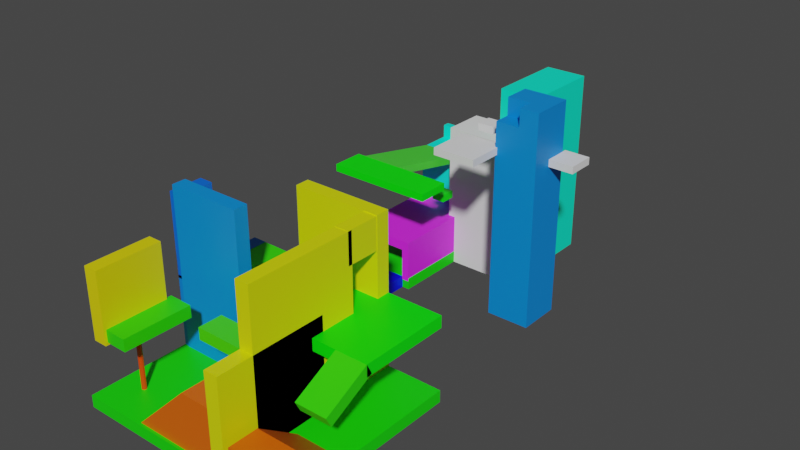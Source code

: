 # Source: ex.blend  (saved by Blender 2.91.10; exported with 4.5.12 LTS)
import bpy
from mathutils import Matrix  # noqa: F401  (used for matrix-valued properties, if any)

bpy.ops.wm.read_factory_settings(use_empty=True)
scene = bpy.context.scene
scene.name = 'Scene'

# ---- collections
col_collection = bpy.data.collections.new('Collection'); scene.collection.children.link(col_collection)

# ---- materials (node trees are filled in below, after node groups)
mat_x = bpy.data.materials.new('マテリアル')
mat_x.use_transparent_shadow = False
mat_003 = bpy.data.materials.new('マテリアル.003')
mat_003.use_transparent_shadow = False
mat_009 = bpy.data.materials.new('マテリアル.009')
mat_009.use_transparent_shadow = False
mat_001 = bpy.data.materials.new('マテリアル.001')
mat_001.use_transparent_shadow = False
mat_002 = bpy.data.materials.new('マテリアル.002')
mat_002.use_transparent_shadow = False
mat_011 = bpy.data.materials.new('マテリアル.011')
mat_011.use_transparent_shadow = False
mat_012 = bpy.data.materials.new('マテリアル.012')
mat_012.use_transparent_shadow = False
mat_014 = bpy.data.materials.new('マテリアル.014')
mat_014.use_transparent_shadow = False
mat_013 = bpy.data.materials.new('マテリアル.013')
mat_013.use_transparent_shadow = False
mat_017 = bpy.data.materials.new('マテリアル.017')
mat_017.use_transparent_shadow = False
mat_010 = bpy.data.materials.new('マテリアル.010')
mat_010.use_transparent_shadow = False
mat_018 = bpy.data.materials.new('マテリアル.018')
mat_018.use_transparent_shadow = False
mat_016 = bpy.data.materials.new('マテリアル.016')
mat_016.use_transparent_shadow = False
mat_015 = bpy.data.materials.new('マテリアル.015')
mat_015.use_transparent_shadow = False
mat_004 = bpy.data.materials.new('マテリアル.004')
mat_004.use_transparent_shadow = False
mat_019 = bpy.data.materials.new('マテリアル.019')
mat_019.use_transparent_shadow = False
mat_023 = bpy.data.materials.new('マテリアル.023')
mat_023.use_transparent_shadow = False
mat_021 = bpy.data.materials.new('マテリアル.021')
mat_021.use_transparent_shadow = False
mat_020 = bpy.data.materials.new('マテリアル.020')
mat_020.use_transparent_shadow = False
mat_024 = bpy.data.materials.new('マテリアル.024')
mat_024.use_transparent_shadow = False
mat_022 = bpy.data.materials.new('マテリアル.022')
mat_022.use_transparent_shadow = False

# ---- material node trees
mat_x.use_nodes = True; mat_x.node_tree.nodes.clear()
_N = mat_x.node_tree.nodes; _L = mat_x.node_tree.links
n0 = _N.new('ShaderNodeBsdfPrincipled'); n0.name = 'Principled BSDF'; n0.location = (10, 300)
n0.distribution = 'GGX'
n0.subsurface_method = 'BURLEY'
n0.inputs[0].default_value = (0.007624, 0.8, 0.0, 1.0)
n0.inputs[3].default_value = 1.45
n0.inputs[27].default_value = (0.0, 0.0, 0.0, 1.0)
n0.inputs[28].default_value = 1.0
n1 = _N.new('ShaderNodeOutputMaterial'); n1.name = 'Material Output'; n1.location = (300, 300)
_L.new(n0.outputs[0], n1.inputs[0])
n1.is_active_output = True
mat_003.use_nodes = True; mat_003.node_tree.nodes.clear()
_N = mat_003.node_tree.nodes; _L = mat_003.node_tree.links
n0 = _N.new('ShaderNodeBsdfPrincipled'); n0.name = 'Principled BSDF'; n0.location = (10, 300)
n0.distribution = 'GGX'
n0.subsurface_method = 'BURLEY'
n0.inputs[0].default_value = (0.8, 0.1141, 0.0, 1.0)
n0.inputs[3].default_value = 1.45
n0.inputs[27].default_value = (0.0, 0.0, 0.0, 1.0)
n0.inputs[28].default_value = 1.0
n1 = _N.new('ShaderNodeOutputMaterial'); n1.name = 'Material Output'; n1.location = (300, 300)
_L.new(n0.outputs[0], n1.inputs[0])
n1.is_active_output = True
mat_009.use_nodes = True; mat_009.node_tree.nodes.clear()
_N = mat_009.node_tree.nodes; _L = mat_009.node_tree.links
n0 = _N.new('ShaderNodeBsdfPrincipled'); n0.name = 'Principled BSDF'; n0.location = (10, 300)
n0.distribution = 'GGX'
n0.subsurface_method = 'BURLEY'
n0.inputs[0].default_value = (0.7509, 0.8, 0.0, 1.0)
n0.inputs[3].default_value = 1.45
n0.inputs[27].default_value = (0.0, 0.0, 0.0, 1.0)
n0.inputs[28].default_value = 1.0
n1 = _N.new('ShaderNodeOutputMaterial'); n1.name = 'Material Output'; n1.location = (300, 300)
_L.new(n0.outputs[0], n1.inputs[0])
n1.is_active_output = True
mat_001.use_nodes = True; mat_001.node_tree.nodes.clear()
_N = mat_001.node_tree.nodes; _L = mat_001.node_tree.links
n0 = _N.new('ShaderNodeBsdfPrincipled'); n0.name = 'Principled BSDF'; n0.location = (10, 300)
n0.distribution = 'GGX'
n0.subsurface_method = 'BURLEY'
n0.inputs[0].default_value = (0.0006761, 1.0, 0.0, 1.0)
n0.inputs[3].default_value = 1.45
n0.inputs[27].default_value = (0.0, 0.0, 0.0, 1.0)
n0.inputs[28].default_value = 1.0
n1 = _N.new('ShaderNodeOutputMaterial'); n1.name = 'Material Output'; n1.location = (300, 300)
_L.new(n0.outputs[0], n1.inputs[0])
n1.is_active_output = True
mat_002.use_nodes = True; mat_002.node_tree.nodes.clear()
_N = mat_002.node_tree.nodes; _L = mat_002.node_tree.links
n0 = _N.new('ShaderNodeBsdfPrincipled'); n0.name = 'Principled BSDF'; n0.location = (10, 300)
n0.distribution = 'GGX'
n0.subsurface_method = 'BURLEY'
n0.inputs[0].default_value = (0.02913, 0.8, 0.0, 1.0)
n0.inputs[3].default_value = 1.45
n0.inputs[27].default_value = (0.0, 0.0, 0.0, 1.0)
n0.inputs[28].default_value = 1.0
n1 = _N.new('ShaderNodeOutputMaterial'); n1.name = 'Material Output'; n1.location = (300, 300)
_L.new(n0.outputs[0], n1.inputs[0])
n1.is_active_output = True
mat_011.use_nodes = True; mat_011.node_tree.nodes.clear()
_N = mat_011.node_tree.nodes; _L = mat_011.node_tree.links
n0 = _N.new('ShaderNodeBsdfPrincipled'); n0.name = 'Principled BSDF'; n0.location = (10, 300)
n0.distribution = 'GGX'
n0.subsurface_method = 'BURLEY'
n0.inputs[0].default_value = (0.0, 0.2008, 0.8, 1.0)
n0.inputs[3].default_value = 1.45
n0.inputs[27].default_value = (0.0, 0.0, 0.0, 1.0)
n0.inputs[28].default_value = 1.0
n1 = _N.new('ShaderNodeOutputMaterial'); n1.name = 'Material Output'; n1.location = (300, 300)
_L.new(n0.outputs[0], n1.inputs[0])
n1.is_active_output = True
mat_012.use_nodes = True; mat_012.node_tree.nodes.clear()
_N = mat_012.node_tree.nodes; _L = mat_012.node_tree.links
n0 = _N.new('ShaderNodeBsdfPrincipled'); n0.name = 'Principled BSDF'; n0.location = (10, 300)
n0.distribution = 'GGX'
n0.subsurface_method = 'BURLEY'
n0.inputs[0].default_value = (0.03725, 0.8, 0.0, 1.0)
n0.inputs[3].default_value = 1.45
n0.inputs[27].default_value = (0.0, 0.0, 0.0, 1.0)
n0.inputs[28].default_value = 1.0
n1 = _N.new('ShaderNodeOutputMaterial'); n1.name = 'Material Output'; n1.location = (300, 300)
_L.new(n0.outputs[0], n1.inputs[0])
n1.is_active_output = True
mat_014.use_nodes = True; mat_014.node_tree.nodes.clear()
_N = mat_014.node_tree.nodes; _L = mat_014.node_tree.links
n0 = _N.new('ShaderNodeBsdfPrincipled'); n0.name = 'Principled BSDF'; n0.location = (10, 300)
n0.distribution = 'GGX'
n0.subsurface_method = 'BURLEY'
n0.inputs[0].default_value = (0.0, 0.2584, 0.8, 1.0)
n0.inputs[3].default_value = 1.45
n0.inputs[27].default_value = (0.0, 0.0, 0.0, 1.0)
n0.inputs[28].default_value = 1.0
n1 = _N.new('ShaderNodeOutputMaterial'); n1.name = 'Material Output'; n1.location = (300, 300)
_L.new(n0.outputs[0], n1.inputs[0])
n1.is_active_output = True
mat_013.use_nodes = True; mat_013.node_tree.nodes.clear()
_N = mat_013.node_tree.nodes; _L = mat_013.node_tree.links
n0 = _N.new('ShaderNodeBsdfPrincipled'); n0.name = 'Principled BSDF'; n0.location = (10, 300)
n0.distribution = 'GGX'
n0.subsurface_method = 'BURLEY'
n0.inputs[0].default_value = (0.0, 0.1342, 0.8, 1.0)
n0.inputs[3].default_value = 1.45
n0.inputs[27].default_value = (0.0, 0.0, 0.0, 1.0)
n0.inputs[28].default_value = 1.0
n1 = _N.new('ShaderNodeOutputMaterial'); n1.name = 'Material Output'; n1.location = (300, 300)
_L.new(n0.outputs[0], n1.inputs[0])
n1.is_active_output = True
mat_017.use_nodes = True; mat_017.node_tree.nodes.clear()
_N = mat_017.node_tree.nodes; _L = mat_017.node_tree.links
n0 = _N.new('ShaderNodeBsdfPrincipled'); n0.name = 'Principled BSDF'; n0.location = (10, 300)
n0.distribution = 'GGX'
n0.subsurface_method = 'BURLEY'
n0.inputs[0].default_value = (0.06479, 0.8, 0.0, 1.0)
n0.inputs[3].default_value = 1.45
n0.inputs[27].default_value = (0.0, 0.0, 0.0, 1.0)
n0.inputs[28].default_value = 1.0
n1 = _N.new('ShaderNodeOutputMaterial'); n1.name = 'Material Output'; n1.location = (300, 300)
_L.new(n0.outputs[0], n1.inputs[0])
n1.is_active_output = True
mat_010.use_nodes = True; mat_010.node_tree.nodes.clear()
_N = mat_010.node_tree.nodes; _L = mat_010.node_tree.links
n0 = _N.new('ShaderNodeBsdfPrincipled'); n0.name = 'Principled BSDF'; n0.location = (10, 300)
n0.distribution = 'GGX'
n0.subsurface_method = 'BURLEY'
n0.inputs[0].default_value = (0.8, 0.6977, 0.0, 1.0)
n0.inputs[3].default_value = 1.45
n0.inputs[27].default_value = (0.0, 0.0, 0.0, 1.0)
n0.inputs[28].default_value = 1.0
n1 = _N.new('ShaderNodeOutputMaterial'); n1.name = 'Material Output'; n1.location = (300, 300)
_L.new(n0.outputs[0], n1.inputs[0])
n1.is_active_output = True
mat_018.use_nodes = True; mat_018.node_tree.nodes.clear()
_N = mat_018.node_tree.nodes; _L = mat_018.node_tree.links
n0 = _N.new('ShaderNodeBsdfPrincipled'); n0.name = 'Principled BSDF'; n0.location = (10, 300)
n0.distribution = 'GGX'
n0.subsurface_method = 'BURLEY'
n0.inputs[0].default_value = (0.02627, 0.8, 0.0, 1.0)
n0.inputs[3].default_value = 1.45
n0.inputs[27].default_value = (0.0, 0.0, 0.0, 1.0)
n0.inputs[28].default_value = 1.0
n1 = _N.new('ShaderNodeOutputMaterial'); n1.name = 'Material Output'; n1.location = (300, 300)
_L.new(n0.outputs[0], n1.inputs[0])
n1.is_active_output = True
mat_016.use_nodes = True; mat_016.node_tree.nodes.clear()
_N = mat_016.node_tree.nodes; _L = mat_016.node_tree.links
n0 = _N.new('ShaderNodeBsdfPrincipled'); n0.name = 'Principled BSDF'; n0.location = (10, 300)
n0.distribution = 'GGX'
n0.subsurface_method = 'BURLEY'
n0.inputs[0].default_value = (0.8, 0.06209, 0.0, 1.0)
n0.inputs[3].default_value = 1.45
n0.inputs[27].default_value = (0.0, 0.0, 0.0, 1.0)
n0.inputs[28].default_value = 1.0
n1 = _N.new('ShaderNodeOutputMaterial'); n1.name = 'Material Output'; n1.location = (300, 300)
_L.new(n0.outputs[0], n1.inputs[0])
n1.is_active_output = True
mat_015.use_nodes = True; mat_015.node_tree.nodes.clear()
_N = mat_015.node_tree.nodes; _L = mat_015.node_tree.links
n0 = _N.new('ShaderNodeBsdfPrincipled'); n0.name = 'Principled BSDF'; n0.location = (10, 300)
n0.distribution = 'GGX'
n0.subsurface_method = 'BURLEY'
n0.inputs[0].default_value = (0.8, 0.05092, 0.0, 1.0)
n0.inputs[3].default_value = 1.45
n0.inputs[27].default_value = (0.0, 0.0, 0.0, 1.0)
n0.inputs[28].default_value = 1.0
n1 = _N.new('ShaderNodeOutputMaterial'); n1.name = 'Material Output'; n1.location = (300, 300)
_L.new(n0.outputs[0], n1.inputs[0])
n1.is_active_output = True
mat_004.use_nodes = True; mat_004.node_tree.nodes.clear()
_N = mat_004.node_tree.nodes; _L = mat_004.node_tree.links
n0 = _N.new('ShaderNodeBsdfPrincipled'); n0.name = 'Principled BSDF'; n0.location = (10, 300)
n0.distribution = 'GGX'
n0.subsurface_method = 'BURLEY'
n0.inputs[0].default_value = (0.8, 0.1224, 0.0, 1.0)
n0.inputs[3].default_value = 1.45
n0.inputs[27].default_value = (0.0, 0.0, 0.0, 1.0)
n0.inputs[28].default_value = 1.0
n1 = _N.new('ShaderNodeOutputMaterial'); n1.name = 'Material Output'; n1.location = (300, 300)
_L.new(n0.outputs[0], n1.inputs[0])
n1.is_active_output = True
mat_019.use_nodes = True; mat_019.node_tree.nodes.clear()
_N = mat_019.node_tree.nodes; _L = mat_019.node_tree.links
n0 = _N.new('ShaderNodeBsdfPrincipled'); n0.name = 'Principled BSDF'; n0.location = (10, 300)
n0.distribution = 'GGX'
n0.subsurface_method = 'BURLEY'
n0.inputs[0].default_value = (0.0, 0.003086, 1.0, 1.0)
n0.inputs[3].default_value = 1.45
n0.inputs[27].default_value = (0.0, 0.0, 0.0, 1.0)
n0.inputs[28].default_value = 1.0
n1 = _N.new('ShaderNodeOutputMaterial'); n1.name = 'Material Output'; n1.location = (300, 300)
_L.new(n0.outputs[0], n1.inputs[0])
n1.is_active_output = True
mat_023.use_nodes = True; mat_023.node_tree.nodes.clear()
_N = mat_023.node_tree.nodes; _L = mat_023.node_tree.links
n0 = _N.new('ShaderNodeBsdfPrincipled'); n0.name = 'Principled BSDF'; n0.location = (10, 300)
n0.distribution = 'GGX'
n0.subsurface_method = 'BURLEY'
n0.inputs[0].default_value = (0.8321, 0.02195, 1.0, 1.0)
n0.inputs[3].default_value = 1.45
n0.inputs[27].default_value = (0.0, 0.0, 0.0, 1.0)
n0.inputs[28].default_value = 1.0
n1 = _N.new('ShaderNodeOutputMaterial'); n1.name = 'Material Output'; n1.location = (300, 300)
_L.new(n0.outputs[0], n1.inputs[0])
n1.is_active_output = True
mat_021.use_nodes = True; mat_021.node_tree.nodes.clear()
_N = mat_021.node_tree.nodes; _L = mat_021.node_tree.links
n0 = _N.new('ShaderNodeBsdfPrincipled'); n0.name = 'Principled BSDF'; n0.location = (10, 300)
n0.distribution = 'GGX'
n0.subsurface_method = 'BURLEY'
n0.inputs[0].default_value = (0.0, 1.0, 0.7901, 1.0)
n0.inputs[3].default_value = 1.45
n0.inputs[27].default_value = (0.0, 0.0, 0.0, 1.0)
n0.inputs[28].default_value = 1.0
n1 = _N.new('ShaderNodeOutputMaterial'); n1.name = 'Material Output'; n1.location = (300, 300)
_L.new(n0.outputs[0], n1.inputs[0])
n1.is_active_output = True
mat_020.use_nodes = True; mat_020.node_tree.nodes.clear()
_N = mat_020.node_tree.nodes; _L = mat_020.node_tree.links
n0 = _N.new('ShaderNodeBsdfPrincipled'); n0.name = 'Principled BSDF'; n0.location = (10, 300)
n0.distribution = 'GGX'
n0.subsurface_method = 'BURLEY'
n0.inputs[0].default_value = (0.0, 1.0, 0.6473, 1.0)
n0.inputs[3].default_value = 1.45
n0.inputs[27].default_value = (0.0, 0.0, 0.0, 1.0)
n0.inputs[28].default_value = 1.0
n1 = _N.new('ShaderNodeOutputMaterial'); n1.name = 'Material Output'; n1.location = (300, 300)
_L.new(n0.outputs[0], n1.inputs[0])
n1.is_active_output = True
mat_024.use_nodes = True; mat_024.node_tree.nodes.clear()
_N = mat_024.node_tree.nodes; _L = mat_024.node_tree.links
n0 = _N.new('ShaderNodeBsdfPrincipled'); n0.name = 'Principled BSDF'; n0.location = (10, 300)
n0.distribution = 'GGX'
n0.subsurface_method = 'BURLEY'
n0.inputs[0].default_value = (0.0, 0.2432, 0.8, 1.0)
n0.inputs[3].default_value = 1.45
n0.inputs[27].default_value = (0.0, 0.0, 0.0, 1.0)
n0.inputs[28].default_value = 1.0
n1 = _N.new('ShaderNodeOutputMaterial'); n1.name = 'Material Output'; n1.location = (300, 300)
_L.new(n0.outputs[0], n1.inputs[0])
n1.is_active_output = True
mat_022.use_nodes = True; mat_022.node_tree.nodes.clear()
_N = mat_022.node_tree.nodes; _L = mat_022.node_tree.links
n0 = _N.new('ShaderNodeBsdfPrincipled'); n0.name = 'Principled BSDF'; n0.location = (10, 300)
n0.distribution = 'GGX'
n0.subsurface_method = 'BURLEY'
n0.inputs[0].default_value = (0.07786, 0.8, 0.04529, 1.0)
n0.inputs[3].default_value = 1.45
n0.inputs[27].default_value = (0.0, 0.0, 0.0, 1.0)
n0.inputs[28].default_value = 1.0
n1 = _N.new('ShaderNodeOutputMaterial'); n1.name = 'Material Output'; n1.location = (300, 300)
_L.new(n0.outputs[0], n1.inputs[0])
n1.is_active_output = True

# ---- world
world_world = bpy.data.worlds.new('World'); scene.world = world_world
world_world.use_nodes = True; world_world.node_tree.nodes.clear()
_N = world_world.node_tree.nodes; _L = world_world.node_tree.links
n0 = _N.new('ShaderNodeOutputWorld'); n0.name = 'World Output'; n0.location = (300, 300)
n1 = _N.new('ShaderNodeBackground'); n1.name = 'Background'; n1.location = (10, 300)
n1.inputs[0].default_value = (0.05088, 0.05088, 0.05088, 1.0)
_L.new(n1.outputs[0], n0.inputs[0])
n0.is_active_output = True
world_world.color = (0.05088, 0.05088, 0.05088)
world_world.use_sun_shadow = False
world_world.sun_shadow_jitter_overblur = 0.0

# ---- meshes
me_003 = bpy.data.meshes.new('立方体.003')
me_003.from_pydata([(-4.737, -3.811, -0.858), (-4.737, -3.811, -0.3727), (-4.737, 3.991, -0.858), (-4.737, 3.991, -0.3727), (4.191, -3.811, -0.858), (4.191, -3.811, -0.3727), (4.191, 3.991, -0.858), (4.191, 3.991, -0.3727)], [], [(0, 1, 3, 2), (2, 3, 7, 6), (6, 7, 5, 4), (4, 5, 1, 0), (2, 6, 4, 0), (7, 3, 1, 5)])
_uv = me_003.uv_layers.new(name='UVマップ')
_uv.uv.foreach_set('vector', [0.375, 0.0, 0.625, 0.0, 0.625, 0.25, 0.375, 0.25, 0.375, 0.25, 0.625, 0.25, 0.625, 0.5, 0.375, 0.5, 0.375, 0.5, 0.625, 0.5, 0.625, 0.75, 0.375, 0.75, 0.375, 0.75, 0.625, 0.75, 0.625, 1.0, 0.375, 1.0, 0.125, 0.5, 0.375, 0.5, 0.375, 0.75, 0.125, 0.75, 0.625, 0.5, 0.875, 0.5, 0.875, 0.75, 0.625, 0.75])
me_003.materials.append(mat_x)
me_003.use_remesh_fix_poles = True
me_003.use_remesh_preserve_attributes = False
me_003.update()
me_004 = bpy.data.meshes.new('立方体.004')
me_004.from_pydata([(2.126, -3.748, -0.5646), (2.126, -3.748, 0.8451), (2.126, -0.5811, -0.5646), (2.126, -2.532, 0.8451), (4.07, -3.748, -0.5646), (4.07, -3.748, 0.8451), (4.07, -0.5811, -0.5646), (4.07, -2.532, 0.8451)], [], [(0, 1, 3, 2), (2, 3, 7, 6), (6, 7, 5, 4), (4, 5, 1, 0), (2, 6, 4, 0), (7, 3, 1, 5)])
_uv = me_004.uv_layers.new(name='UVマップ')
_uv.uv.foreach_set('vector', [0.375, 0.0, 0.625, 0.0, 0.625, 0.09594, 0.375, 0.25, 0.375, 0.25, 0.625, 0.09594, 0.625, 0.6541, 0.375, 0.5, 0.375, 0.5, 0.625, 0.6541, 0.625, 0.75, 0.375, 0.75, 0.375, 0.75, 0.625, 0.75, 0.625, 1.0, 0.375, 1.0, 0.125, 0.5, 0.375, 0.5, 0.375, 0.75, 0.125, 0.75, 0.625, 0.6541, 0.875, 0.6541, 0.875, 0.75, 0.625, 0.75])
me_004.materials.append(mat_003)
me_004.use_remesh_fix_poles = True
me_004.use_remesh_preserve_attributes = False
me_004.update()
me_007 = bpy.data.meshes.new('立方体.007')
me_007.from_pydata([(1.299, 2.056, -0.8422), (1.299, 2.056, 2.504), (1.299, 4.009, -0.8422), (1.299, 4.009, 2.504), (1.869, 2.056, -0.8422), (1.869, 2.056, 2.504), (1.869, 4.009, -0.8422), (1.869, 4.009, 2.504), (1.885, 3.444, -0.7895), (1.885, 3.444, 5.8), (-1.774, 3.431, -0.7895), (-1.774, 3.431, 5.8), (1.88, 4.013, -0.7895), (1.88, 4.013, 5.8), (-1.779, 4.001, -0.7895), (-1.779, 4.001, 5.8), (1.299, -2.281, -0.8422), (1.299, -2.281, 5.747), (1.299, 2.225, -0.8422), (1.299, 2.225, 5.747), (1.869, -2.281, -0.8422), (1.869, -2.281, 5.747), (1.869, 2.225, -0.8422), (1.869, 2.225, 5.747), (1.299, 2.056, 4.484), (1.299, 2.056, 5.762), (1.299, 4.009, 4.484), (1.299, 4.009, 5.762), (1.869, 2.056, 4.484), (1.869, 2.056, 5.762), (1.869, 4.009, 4.484), (1.869, 4.009, 5.762), (1.299, -3.736, -0.8422), (1.299, -3.736, 3.275), (1.299, 0.7706, -0.8422), (1.299, 0.7706, 3.275), (1.869, -3.736, -0.8422), (1.869, -3.736, 3.275), (1.869, 0.7706, -0.8422), (1.869, 0.7706, 3.275)], [], [(0, 1, 3, 2), (2, 3, 7, 6), (6, 7, 5, 4), (4, 5, 1, 0), (2, 6, 4, 0), (7, 3, 1, 5), (8, 9, 11, 10), (10, 11, 15, 14), (14, 15, 13, 12), (12, 13, 9, 8), (10, 14, 12, 8), (15, 11, 9, 13), (16, 17, 19, 18), (18, 19, 23, 22), (22, 23, 21, 20), (20, 21, 17, 16), (18, 22, 20, 16), (23, 19, 17, 21), (24, 25, 27, 26), (26, 27, 31, 30), (30, 31, 29, 28), (28, 29, 25, 24), (26, 30, 28, 24), (31, 27, 25, 29), (32, 33, 35, 34), (34, 35, 39, 38), (38, 39, 37, 36), (36, 37, 33, 32), (34, 38, 36, 32), (39, 35, 33, 37)])
_uv = me_007.uv_layers.new(name='UVマップ')
_uv.uv.foreach_set('vector', [0.375, 0.0, 0.625, 0.0, 0.625, 0.2155, 0.375, 0.2155, 0.375, 0.2155, 0.625, 0.2155, 0.625, 0.5345, 0.375, 0.5345, 0.375, 0.5345, 0.625, 0.5345, 0.625, 0.75, 0.375, 0.75, 0.375, 0.75, 0.625, 0.75, 0.625, 1.0, 0.375, 1.0, 0.125, 0.5345, 0.375, 0.5345, 0.375, 0.75, 0.125, 0.75, 0.625, 0.5345, 0.875, 0.5345, 0.875, 0.75, 0.625, 0.75, 0.375, 0.0, 0.625, 0.0, 0.625, 0.2155, 0.375, 0.2155, 0.375, 0.2155, 0.625, 0.2155, 0.625, 0.5345, 0.375, 0.5345, 0.375, 0.5345, 0.625, 0.5345, 0.625, 0.75, 0.375, 0.75, 0.375, 0.75, 0.625, 0.75, 0.625, 1.0, 0.375, 1.0, 0.125, 0.5345, 0.375, 0.5345, 0.375, 0.75, 0.125, 0.75, 0.625, 0.5345, 0.875, 0.5345, 0.875, 0.75, 0.625, 0.75, 0.375, 0.0, 0.625, 0.0, 0.625, 0.2155, 0.375, 0.2155, 0.375, 0.2155, 0.625, 0.2155, 0.625, 0.5345, 0.375, 0.5345, 0.375, 0.5345, 0.625, 0.5345, 0.625, 0.75, 0.375, 0.75, 0.375, 0.75, 0.625, 0.75, 0.625, 1.0, 0.375, 1.0, 0.125, 0.5345, 0.375, 0.5345, 0.375, 0.75, 0.125, 0.75, 0.625, 0.5345, 0.875, 0.5345, 0.875, 0.75, 0.625, 0.75, 0.375, 0.0, 0.625, 0.0, 0.625, 0.2155, 0.375, 0.2155, 0.375, 0.2155, 0.625, 0.2155, 0.625, 0.5345, 0.375, 0.5345, 0.375, 0.5345, 0.625, 0.5345, 0.625, 0.75, 0.375, 0.75, 0.375, 0.75, 0.625, 0.75, 0.625, 1.0, 0.375, 1.0, 0.125, 0.5345, 0.375, 0.5345, 0.375, 0.75, 0.125, 0.75, 0.625, 0.5345, 0.875, 0.5345, 0.875, 0.75, 0.625, 0.75, 0.375, 0.0, 0.625, 0.0, 0.625, 0.2155, 0.375, 0.2155, 0.375, 0.2155, 0.625, 0.2155, 0.625, 0.5345, 0.375, 0.5345, 0.375, 0.5345, 0.625, 0.5345, 0.625, 0.75, 0.375, 0.75, 0.375, 0.75, 0.625, 0.75, 0.625, 1.0, 0.375, 1.0, 0.125, 0.5345, 0.375, 0.5345, 0.375, 0.75, 0.125, 0.75, 0.625, 0.5345, 0.875, 0.5345, 0.875, 0.75, 0.625, 0.75])
me_007.materials.append(mat_009)
me_007.use_remesh_fix_poles = True
me_007.use_remesh_preserve_attributes = False
me_007.update()
me_010 = bpy.data.meshes.new('立方体.010')
me_010.from_pydata([(-0.1571, 0.2577, 2.151), (-0.1571, 0.2577, 2.637), (-0.1571, 3.991, 2.151), (-0.1571, 3.991, 2.637), (4.191, 0.2577, 2.151), (4.191, 0.2577, 2.637), (4.191, 3.991, 2.151), (4.191, 3.991, 2.637)], [], [(0, 1, 3, 2), (2, 3, 7, 6), (6, 7, 5, 4), (4, 5, 1, 0), (2, 6, 4, 0), (7, 3, 1, 5)])
_uv = me_010.uv_layers.new(name='UVマップ')
_uv.uv.foreach_set('vector', [0.375, 0.0, 0.625, 0.0, 0.625, 0.25, 0.375, 0.25, 0.375, 0.25, 0.625, 0.25, 0.625, 0.5, 0.375, 0.5, 0.375, 0.5, 0.625, 0.5, 0.625, 0.75, 0.375, 0.75, 0.375, 0.75, 0.625, 0.75, 0.625, 1.0, 0.375, 1.0, 0.125, 0.5, 0.375, 0.5, 0.375, 0.75, 0.125, 0.75, 0.625, 0.5, 0.875, 0.5, 0.875, 0.75, 0.625, 0.75])
me_010.materials.append(mat_001)
me_010.use_remesh_fix_poles = True
me_010.use_remesh_preserve_attributes = False
me_010.update()
me_011 = bpy.data.meshes.new('立方体.011')
me_011.from_pydata([(2.88, -1.396, 1.233), (2.88, -1.618, 1.664), (2.88, 0.4879, 2.202), (2.88, 0.2659, 2.633), (4.191, -1.396, 1.233), (4.191, -1.618, 1.664), (4.191, 0.4879, 2.202), (4.191, 0.2659, 2.633)], [], [(0, 1, 3, 2), (2, 3, 7, 6), (6, 7, 5, 4), (4, 5, 1, 0), (2, 6, 4, 0), (7, 3, 1, 5)])
_uv = me_011.uv_layers.new(name='UVマップ')
_uv.uv.foreach_set('vector', [0.375, 0.0, 0.625, 0.0, 0.625, 0.25, 0.375, 0.25, 0.375, 0.25, 0.625, 0.25, 0.625, 0.5, 0.375, 0.5, 0.375, 0.5, 0.625, 0.5, 0.625, 0.75, 0.375, 0.75, 0.375, 0.75, 0.625, 0.75, 0.625, 1.0, 0.375, 1.0, 0.125, 0.5, 0.375, 0.5, 0.375, 0.75, 0.125, 0.75, 0.625, 0.5, 0.875, 0.5, 0.875, 0.75, 0.625, 0.75])
me_011.materials.append(mat_002)
me_011.use_remesh_fix_poles = True
me_011.use_remesh_preserve_attributes = False
me_011.update()
me_013 = bpy.data.meshes.new('立方体.013')
me_013.from_pydata([(-4.716, 0.3064, -0.8422), (-4.716, 0.3064, 2.549), (-4.716, 3.998, -0.8422), (-4.716, 3.998, 2.549), (-4.146, 0.3064, -0.8422), (-4.146, 0.3064, 2.549), (-4.146, 3.998, -0.8422), (-4.146, 3.998, 2.549)], [], [(0, 1, 3, 2), (2, 3, 7, 6), (6, 7, 5, 4), (4, 5, 1, 0), (2, 6, 4, 0), (7, 3, 1, 5)])
_uv = me_013.uv_layers.new(name='UVマップ')
_uv.uv.foreach_set('vector', [0.375, 0.0, 0.625, 0.0, 0.625, 0.2155, 0.375, 0.2155, 0.375, 0.2155, 0.625, 0.2155, 0.625, 0.5345, 0.375, 0.5345, 0.375, 0.5345, 0.625, 0.5345, 0.625, 0.75, 0.375, 0.75, 0.375, 0.75, 0.625, 0.75, 0.625, 1.0, 0.375, 1.0, 0.125, 0.5345, 0.375, 0.5345, 0.375, 0.75, 0.125, 0.75, 0.625, 0.5345, 0.875, 0.5345, 0.875, 0.75, 0.625, 0.75])
me_013.materials.append(mat_011)
me_013.use_remesh_fix_poles = True
me_013.use_remesh_preserve_attributes = False
me_013.update()
me_014 = bpy.data.meshes.new('立方体.014')
me_014.from_pydata([(-1.459, 0.3039, 1.949), (-4.525, 0.3095, 1.964), (-1.453, 3.996, 1.953), (-4.519, 4.001, 1.968), (-1.456, 0.3033, 2.518), (-4.523, 0.3089, 2.534), (-1.45, 3.995, 2.523), (-4.517, 4.001, 2.538)], [], [(0, 1, 3, 2), (2, 3, 7, 6), (6, 7, 5, 4), (4, 5, 1, 0), (2, 6, 4, 0), (7, 3, 1, 5)])
_uv = me_014.uv_layers.new(name='UVマップ')
_uv.uv.foreach_set('vector', [0.375, 0.0, 0.625, 0.0, 0.625, 0.2155, 0.375, 0.2155, 0.375, 0.2155, 0.625, 0.2155, 0.625, 0.5345, 0.375, 0.5345, 0.375, 0.5345, 0.625, 0.5345, 0.625, 0.75, 0.375, 0.75, 0.375, 0.75, 0.625, 0.75, 0.625, 1.0, 0.375, 1.0, 0.125, 0.5345, 0.375, 0.5345, 0.375, 0.75, 0.125, 0.75, 0.625, 0.5345, 0.875, 0.5345, 0.875, 0.75, 0.625, 0.75])
me_014.materials.append(mat_012)
me_014.use_remesh_fix_poles = True
me_014.use_remesh_preserve_attributes = False
me_014.update()
me_016 = bpy.data.meshes.new('立方体.016')
me_016.from_pydata([(-1.461, 0.2789, 6.142), (-4.528, 0.2864, 6.131), (-1.449, 0.2814, -0.5942), (-4.516, 0.2889, -0.6046), (-1.46, 0.8488, 6.142), (-4.526, 0.8563, 6.132), (-1.448, 0.8513, -0.5938), (-4.515, 0.8588, -0.6042)], [], [(0, 1, 3, 2), (2, 3, 7, 6), (6, 7, 5, 4), (4, 5, 1, 0), (2, 6, 4, 0), (7, 3, 1, 5)])
_uv = me_016.uv_layers.new(name='UVマップ')
_uv.uv.foreach_set('vector', [0.375, 0.0, 0.625, 0.0, 0.625, 0.2155, 0.375, 0.2155, 0.375, 0.2155, 0.625, 0.2155, 0.625, 0.5345, 0.375, 0.5345, 0.375, 0.5345, 0.625, 0.5345, 0.625, 0.75, 0.375, 0.75, 0.375, 0.75, 0.625, 0.75, 0.625, 1.0, 0.375, 1.0, 0.125, 0.5345, 0.375, 0.5345, 0.375, 0.75, 0.125, 0.75, 0.625, 0.5345, 0.875, 0.5345, 0.875, 0.75, 0.625, 0.75])
me_016.materials.append(mat_014)
me_016.use_remesh_fix_poles = True
me_016.use_remesh_preserve_attributes = False
me_016.update()
me_017 = bpy.data.meshes.new('立方体.017')
me_017.from_pydata([(-4.716, 0.3064, 2.431), (-4.716, 0.3064, 5.822), (-4.716, 1.684, 2.431), (-4.716, 1.684, 5.822), (-4.146, 0.3064, 2.431), (-4.146, 0.3064, 5.822), (-4.146, 1.684, 2.431), (-4.146, 1.684, 5.822)], [], [(0, 1, 3, 2), (2, 3, 7, 6), (6, 7, 5, 4), (4, 5, 1, 0), (2, 6, 4, 0), (7, 3, 1, 5)])
_uv = me_017.uv_layers.new(name='UVマップ')
_uv.uv.foreach_set('vector', [0.375, 0.0, 0.625, 0.0, 0.625, 0.2155, 0.375, 0.2155, 0.375, 0.2155, 0.625, 0.2155, 0.625, 0.5345, 0.375, 0.5345, 0.375, 0.5345, 0.625, 0.5345, 0.625, 0.75, 0.375, 0.75, 0.375, 0.75, 0.625, 0.75, 0.625, 1.0, 0.375, 1.0, 0.125, 0.5345, 0.375, 0.5345, 0.375, 0.75, 0.125, 0.75, 0.625, 0.5345, 0.875, 0.5345, 0.875, 0.75, 0.625, 0.75])
me_017.materials.append(mat_013)
me_017.use_remesh_fix_poles = True
me_017.use_remesh_preserve_attributes = False
me_017.update()
me_018 = bpy.data.meshes.new('立方体.018')
me_018.from_pydata([(-1.42, -1.632, 2.151), (-1.42, -1.632, 2.637), (-1.42, -0.6359, 2.151), (-1.42, -0.6359, 2.637), (1.339, -1.632, 2.151), (1.339, -1.632, 2.637), (1.339, -0.6359, 2.151), (1.339, -0.6359, 2.637)], [], [(0, 1, 3, 2), (2, 3, 7, 6), (6, 7, 5, 4), (4, 5, 1, 0), (2, 6, 4, 0), (7, 3, 1, 5)])
_uv = me_018.uv_layers.new(name='UVマップ')
_uv.uv.foreach_set('vector', [0.375, 0.0, 0.625, 0.0, 0.625, 0.25, 0.375, 0.25, 0.375, 0.25, 0.625, 0.25, 0.625, 0.5, 0.375, 0.5, 0.375, 0.5, 0.625, 0.5, 0.625, 0.75, 0.375, 0.75, 0.375, 0.75, 0.625, 0.75, 0.625, 1.0, 0.375, 1.0, 0.125, 0.5, 0.375, 0.5, 0.375, 0.75, 0.125, 0.75, 0.625, 0.5, 0.875, 0.5, 0.875, 0.75, 0.625, 0.75])
me_018.materials.append(mat_017)
me_018.use_remesh_fix_poles = True
me_018.use_remesh_preserve_attributes = False
me_018.update()
me_020 = bpy.data.meshes.new('立方体.020')
me_020.from_pydata([(-4.16, -3.736, 2.045), (-4.16, -3.736, 4.849), (-4.16, -1.135, 2.045), (-4.16, -1.135, 4.849), (-3.59, -3.736, 2.045), (-3.59, -3.736, 4.849), (-3.59, -1.135, 2.045), (-3.59, -1.135, 4.849)], [], [(0, 1, 3, 2), (2, 3, 7, 6), (6, 7, 5, 4), (4, 5, 1, 0), (2, 6, 4, 0), (7, 3, 1, 5)])
_uv = me_020.uv_layers.new(name='UVマップ')
_uv.uv.foreach_set('vector', [0.375, 0.0, 0.625, 0.0, 0.625, 0.2155, 0.375, 0.2155, 0.375, 0.2155, 0.625, 0.2155, 0.625, 0.5345, 0.375, 0.5345, 0.375, 0.5345, 0.625, 0.5345, 0.625, 0.75, 0.375, 0.75, 0.375, 0.75, 0.625, 0.75, 0.625, 1.0, 0.375, 1.0, 0.125, 0.5345, 0.375, 0.5345, 0.375, 0.75, 0.125, 0.75, 0.625, 0.5345, 0.875, 0.5345, 0.875, 0.75, 0.625, 0.75])
me_020.materials.append(mat_010)
me_020.use_remesh_fix_poles = True
me_020.use_remesh_preserve_attributes = False
me_020.update()
me_021 = bpy.data.meshes.new('立方体.021')
me_021.from_pydata([(-3.672, -0.8852, 2.151), (-3.672, -0.8852, 2.637), (-2.676, -0.8923, 2.151), (-2.676, -0.8923, 2.637), (-3.692, -3.644, 2.151), (-3.692, -3.644, 2.637), (-2.696, -3.651, 2.151), (-2.696, -3.651, 2.637)], [], [(0, 1, 3, 2), (2, 3, 7, 6), (6, 7, 5, 4), (4, 5, 1, 0), (2, 6, 4, 0), (7, 3, 1, 5)])
_uv = me_021.uv_layers.new(name='UVマップ')
_uv.uv.foreach_set('vector', [0.375, 0.0, 0.625, 0.0, 0.625, 0.25, 0.375, 0.25, 0.375, 0.25, 0.625, 0.25, 0.625, 0.5, 0.375, 0.5, 0.375, 0.5, 0.625, 0.5, 0.625, 0.75, 0.375, 0.75, 0.375, 0.75, 0.625, 0.75, 0.625, 1.0, 0.375, 1.0, 0.125, 0.5, 0.375, 0.5, 0.375, 0.75, 0.125, 0.75, 0.625, 0.5, 0.875, 0.5, 0.875, 0.75, 0.625, 0.75])
me_021.materials.append(mat_018)
me_021.use_remesh_fix_poles = True
me_021.use_remesh_preserve_attributes = False
me_021.update()
me_x = bpy.data.meshes.new('円柱')
me_x.from_pydata([(0.004848, -1.121, -0.4626), (0.004848, -1.121, 2.294), (0.05702, -1.136, -0.4626), (0.05702, -1.136, 2.294), (0.09262, -1.177, -0.4626), (0.09262, -1.177, 2.294), (0.1004, -1.231, -0.4626), (0.1004, -1.231, 2.294), (0.07777, -1.28, -0.4626), (0.07777, -1.28, 2.294), (0.03203, -1.31, -0.4626), (0.03203, -1.31, 2.294), (-0.02234, -1.31, -0.4626), (-0.02234, -1.31, 2.294), (-0.06808, -1.28, -0.4626), (-0.06808, -1.28, 2.294), (-0.09066, -1.231, -0.4626), (-0.09066, -1.231, 2.294), (-0.08293, -1.177, -0.4626), (-0.08293, -1.177, 2.294), (-0.04732, -1.136, -0.4626), (-0.04732, -1.136, 2.294)], [], [(0, 1, 3, 2), (2, 3, 5, 4), (4, 5, 7, 6), (6, 7, 9, 8), (8, 9, 11, 10), (10, 11, 13, 12), (12, 13, 15, 14), (14, 15, 17, 16), (16, 17, 19, 18), (3, 1, 21, 19, 17, 15, 13, 11, 9, 7, 5), (18, 19, 21, 20), (20, 21, 1, 0), (0, 2, 4, 6, 8, 10, 12, 14, 16, 18, 20)])
_uv = me_x.uv_layers.new(name='UVマップ')
_uv.uv.foreach_set('vector', [1.0, 0.5, 1.0, 1.0, 0.9091, 1.0, 0.9091, 0.5, 0.9091, 0.5, 0.9091, 1.0, 0.8182, 1.0, 0.8182, 0.5, 0.8182, 0.5, 0.8182, 1.0, 0.7273, 1.0, 0.7273, 0.5, 0.7273, 0.5, 0.7273, 1.0, 0.6364, 1.0, 0.6364, 0.5, 0.6364, 0.5, 0.6364, 1.0, 0.5455, 1.0, 0.5455, 0.5, 0.5455, 0.5, 0.5455, 1.0, 0.4545, 1.0, 0.4545, 0.5, 0.4545, 0.5, 0.4545, 1.0, 0.3636, 1.0, 0.3636, 0.5, 0.3636, 0.5, 0.3636, 1.0, 0.2727, 1.0, 0.2727, 0.5, 0.2727, 0.5, 0.2727, 1.0, 0.1818, 1.0, 0.1818, 0.5, 0.3798, 0.4519, 0.25, 0.49, 0.1202, 0.4519, 0.03169, 0.3497, 0.01244, 0.2158, 0.06862, 0.09283, 0.1824, 0.01972, 0.3176, 0.01972, 0.4314, 0.09283, 0.4876, 0.2158, 0.4683, 0.3497, 0.1818, 0.5, 0.1818, 1.0, 0.09091, 1.0, 0.09091, 0.5, 0.09091, 0.5, 0.09091, 1.0, -1.788e-07, 1.0, -1.788e-07, 0.5, 0.75, 0.49, 0.8798, 0.4519, 0.9683, 0.3497, 0.9876, 0.2158, 0.9314, 0.09283, 0.8176, 0.01972, 0.6824, 0.01972, 0.5686, 0.09283, 0.5124, 0.2158, 0.5317, 0.3497, 0.6202, 0.4519])
me_x.materials.append(mat_016)
me_x.use_remesh_fix_poles = True
me_x.use_remesh_preserve_attributes = False
me_x.update()
me_001 = bpy.data.meshes.new('円柱.001')
me_001.from_pydata([(-3.683, -2.313, -0.4626), (-3.683, -2.313, 2.294), (-3.631, -2.328, -0.4626), (-3.631, -2.328, 2.294), (-3.595, -2.369, -0.4626), (-3.595, -2.369, 2.294), (-3.587, -2.423, -0.4626), (-3.587, -2.423, 2.294), (-3.61, -2.473, -0.4626), (-3.61, -2.473, 2.294), (-3.656, -2.502, -0.4626), (-3.656, -2.502, 2.294), (-3.71, -2.502, -0.4626), (-3.71, -2.502, 2.294), (-3.756, -2.473, -0.4626), (-3.756, -2.473, 2.294), (-3.778, -2.423, -0.4626), (-3.778, -2.423, 2.294), (-3.771, -2.369, -0.4626), (-3.771, -2.369, 2.294), (-3.735, -2.328, -0.4626), (-3.735, -2.328, 2.294)], [], [(0, 1, 3, 2), (2, 3, 5, 4), (4, 5, 7, 6), (6, 7, 9, 8), (8, 9, 11, 10), (10, 11, 13, 12), (12, 13, 15, 14), (14, 15, 17, 16), (16, 17, 19, 18), (3, 1, 21, 19, 17, 15, 13, 11, 9, 7, 5), (18, 19, 21, 20), (20, 21, 1, 0), (0, 2, 4, 6, 8, 10, 12, 14, 16, 18, 20)])
_uv = me_001.uv_layers.new(name='UVマップ')
_uv.uv.foreach_set('vector', [1.0, 0.5, 1.0, 1.0, 0.9091, 1.0, 0.9091, 0.5, 0.9091, 0.5, 0.9091, 1.0, 0.8182, 1.0, 0.8182, 0.5, 0.8182, 0.5, 0.8182, 1.0, 0.7273, 1.0, 0.7273, 0.5, 0.7273, 0.5, 0.7273, 1.0, 0.6364, 1.0, 0.6364, 0.5, 0.6364, 0.5, 0.6364, 1.0, 0.5455, 1.0, 0.5455, 0.5, 0.5455, 0.5, 0.5455, 1.0, 0.4545, 1.0, 0.4545, 0.5, 0.4545, 0.5, 0.4545, 1.0, 0.3636, 1.0, 0.3636, 0.5, 0.3636, 0.5, 0.3636, 1.0, 0.2727, 1.0, 0.2727, 0.5, 0.2727, 0.5, 0.2727, 1.0, 0.1818, 1.0, 0.1818, 0.5, 0.3798, 0.4519, 0.25, 0.49, 0.1202, 0.4519, 0.03169, 0.3497, 0.01244, 0.2158, 0.06862, 0.09283, 0.1824, 0.01972, 0.3176, 0.01972, 0.4314, 0.09283, 0.4876, 0.2158, 0.4683, 0.3497, 0.1818, 0.5, 0.1818, 1.0, 0.09091, 1.0, 0.09091, 0.5, 0.09091, 0.5, 0.09091, 1.0, -1.788e-07, 1.0, -1.788e-07, 0.5, 0.75, 0.49, 0.8798, 0.4519, 0.9683, 0.3497, 0.9876, 0.2158, 0.9314, 0.09283, 0.8176, 0.01972, 0.6824, 0.01972, 0.5686, 0.09283, 0.5124, 0.2158, 0.5317, 0.3497, 0.6202, 0.4519])
me_001.materials.append(mat_015)
me_001.use_remesh_fix_poles = True
me_001.use_remesh_preserve_attributes = False
me_001.update()
me_022 = bpy.data.meshes.new('立方体.022')
me_022.from_pydata([(-2.405, -3.704, -0.5392), (0.0669, -3.704, 1.864), (-2.405, -1.663, -0.5392), (0.0669, -1.663, 1.864), (1.31, -3.704, -0.5392), (1.31, -3.704, 1.864), (1.31, -1.663, -0.5392), (1.31, -1.663, 1.864)], [], [(0, 1, 3, 2), (2, 3, 7, 6), (6, 7, 5, 4), (4, 5, 1, 0), (2, 6, 4, 0), (7, 3, 1, 5)])
_uv = me_022.uv_layers.new(name='UVマップ')
_uv.uv.foreach_set('vector', [0.375, 0.0, 0.625, 0.0, 0.625, 0.25, 0.375, 0.25, 0.375, 0.25, 0.625, 0.25, 0.625, 0.5, 0.375, 0.5, 0.375, 0.5, 0.625, 0.5, 0.625, 0.75, 0.375, 0.75, 0.375, 0.75, 0.625, 0.75, 0.625, 1.0, 0.375, 1.0, 0.125, 0.5, 0.375, 0.5, 0.375, 0.75, 0.125, 0.75, 0.625, 0.5, 0.875, 0.5, 0.875, 0.75, 0.625, 0.75])
me_022.materials.append(mat_004)
me_022.use_remesh_fix_poles = True
me_022.use_remesh_preserve_attributes = False
me_022.update()
me_x_1 = bpy.data.meshes.new('立方体')
me_x_1.from_pydata([(-4.809, 4.423, -0.9917), (-4.809, 4.423, -0.4339), (-4.809, 10.67, -0.9917), (-4.809, 10.67, -0.4339), (-2.095, 4.423, -0.9917), (-2.095, 4.423, -0.4339), (-2.095, 10.67, -0.9917), (-2.095, 10.67, -0.4339)], [], [(0, 1, 3, 2), (2, 3, 7, 6), (6, 7, 5, 4), (4, 5, 1, 0), (2, 6, 4, 0), (7, 3, 1, 5)])
_uv = me_x_1.uv_layers.new(name='UVマップ')
_uv.uv.foreach_set('vector', [0.375, 0.0, 0.625, 0.0, 0.625, 0.25, 0.375, 0.25, 0.375, 0.25, 0.625, 0.25, 0.625, 0.5, 0.375, 0.5, 0.375, 0.5, 0.625, 0.5, 0.625, 0.75, 0.375, 0.75, 0.375, 0.75, 0.625, 0.75, 0.625, 1.0, 0.375, 1.0, 0.125, 0.4595, 0.375, 0.5, 0.375, 0.75, 0.125, 0.75, 0.625, 0.5, 0.875, 0.4595, 0.875, 0.75, 0.625, 0.75])
me_x_1.materials.append(mat_019)
me_x_1.use_remesh_fix_poles = True
me_x_1.use_remesh_preserve_attributes = False
me_x_1.use_mirror_vertex_groups = False
me_x_1.update()
me_002 = bpy.data.meshes.new('立方体.002')
me_002.from_pydata([(-4.737, 9.224, -0.858), (-4.737, 9.224, -0.3727), (-4.737, 17.03, -0.858), (-4.737, 17.03, -0.3727), (-1.503, 14.97, -0.3727), (-1.503, 14.97, -0.858), (-1.503, 9.224, -0.858), (-1.503, 9.224, -0.3727), (-0.2521, 14.97, -0.858), (-0.2521, 14.97, -0.3727), (-0.2521, 17.03, -0.858), (-0.2521, 17.03, -0.3727)], [], [(0, 1, 3, 2), (6, 7, 1, 0), (5, 4, 7, 6), (9, 8, 10, 11), (2, 3, 11, 10), (5, 6, 0, 2, 10, 8), (3, 1, 7, 4, 9, 11), (9, 4, 5, 8)])
_uv = me_002.uv_layers.new(name='UVマップ')
_uv.uv.foreach_set('vector', [0.375, 0.0, 0.625, 0.0, 0.625, 0.25, 0.375, 0.25, 0.375, 0.9094, 0.625, 0.9094, 0.625, 1.0, 0.375, 1.0, 0.3762, 0.25, 0.4462, 0.25, 0.4462, 0.01936, 0.3762, 0.01936, 0.4462, 0.1409, 0.3762, 0.1409, 0.3762, 0.2233, 0.4462, 0.2233, 0.375, 0.25, 0.625, 0.25, 0.625, 0.3756, 0.375, 0.3756, 0.2156, 0.5658, 0.2156, 0.75, 0.125, 0.75, 0.125, 0.5, 0.2506, 0.5, 0.2506, 0.5658, 0.875, 0.5, 0.875, 0.75, 0.7844, 0.75, 0.7844, 0.5658, 0.7494, 0.5658, 0.7494, 0.5, 0.4462, 0.2938, 0.4462, 0.25, 0.3762, 0.25, 0.3762, 0.2938])
me_002.materials.append(mat_x)
me_002.use_remesh_fix_poles = True
me_002.use_remesh_preserve_attributes = False
me_002.update()
me_006 = bpy.data.meshes.new('立方体.006')
me_006.from_pydata([(-4.706, 10.61, 1.434), (-4.706, 15.8, 1.434), (-1.748, 10.61, -0.5664), (-1.748, 10.61, 1.434), (-1.748, 15.8, -0.5664), (-1.748, 15.8, 1.434), (-2.1, 15.8, -0.5664), (-2.1, 10.61, -0.5664), (-2.1, 15.8, 0.9919), (-2.1, 10.61, 0.9919), (-4.706, 15.8, 0.9919), (-4.706, 10.61, 0.9919)], [], [(4, 5, 3, 2), (2, 3, 0, 11, 9, 7), (5, 1, 0, 3), (9, 8, 6, 7), (6, 8, 10, 1, 5, 4), (10, 11, 0, 1), (8, 9, 11, 10), (7, 6, 4, 2)])
_uv = me_006.uv_layers.new(name='UVマップ')
_uv.uv.foreach_set('vector', [0.375, 0.5, 0.625, 0.5, 0.625, 0.75, 0.375, 0.75, 0.375, 0.75, 0.625, 0.75, 0.625, 1.0, 0.5698, 1.0, 0.5698, 0.794, 0.375, 0.794, 0.625, 0.5, 0.875, 0.5, 0.875, 0.75, 0.625, 0.75, 0.625, 0.6863, 0.625, 0.5595, 0.4302, 0.5595, 0.4302, 0.6863, 0.375, 0.456, 0.5698, 0.456, 0.5698, 0.25, 0.625, 0.25, 0.625, 0.5, 0.375, 0.5, 0.5698, 0.25, 0.5698, 0.0, 0.625, 0.0, 0.625, 0.25, 0.625, 0.5595, 0.625, 0.6863, 0.831, 0.6863, 0.831, 0.5595, 0.331, 0.75, 0.331, 0.5, 0.375, 0.5, 0.375, 0.75])
me_006.materials.append(mat_023)
me_006.use_remesh_fix_poles = True
me_006.use_remesh_preserve_attributes = False
me_006.use_mirror_vertex_groups = False
me_006.update()
me_012 = bpy.data.meshes.new('立方体.012')
me_012.from_pydata([(-2.099, 14.13, -1.0), (-2.099, 14.13, 5.955), (-2.099, 16.13, -1.0), (-2.099, 16.13, 5.955), (1.0, 14.13, -1.0), (1.0, 14.13, 5.955), (1.0, 16.13, -1.0), (1.0, 16.13, 5.955)], [], [(0, 1, 3, 2), (2, 3, 7, 6), (6, 7, 5, 4), (4, 5, 1, 0), (2, 6, 4, 0), (7, 3, 1, 5)])
_uv = me_012.uv_layers.new(name='UVマップ')
_uv.uv.foreach_set('vector', [0.375, 0.0, 0.625, 0.0, 0.625, 0.25, 0.375, 0.25, 0.375, 0.25, 0.625, 0.25, 0.625, 0.5, 0.375, 0.5, 0.375, 0.5, 0.625, 0.5, 0.625, 0.75, 0.375, 0.75, 0.375, 0.75, 0.625, 0.75, 0.625, 1.0, 0.375, 1.0, 0.125, 0.5, 0.375, 0.5, 0.375, 0.75, 0.125, 0.75, 0.625, 0.5, 0.875, 0.5, 0.875, 0.75, 0.625, 0.75])
me_012.use_remesh_fix_poles = True
me_012.use_remesh_preserve_attributes = False
me_012.use_mirror_vertex_groups = False
me_012.update()
me_023 = bpy.data.meshes.new('立方体.023')
me_023.from_pydata([(-4.693, 15.33, -1.0), (-4.693, 15.33, 3.888), (-4.693, 17.33, -1.0), (-4.693, 17.33, 3.888), (-0.298, 15.33, -1.0), (-0.298, 15.33, 3.888), (-0.298, 17.33, -1.0), (-0.298, 17.33, 3.888)], [], [(0, 1, 3, 2), (2, 3, 7, 6), (6, 7, 5, 4), (4, 5, 1, 0), (2, 6, 4, 0), (7, 3, 1, 5)])
_uv = me_023.uv_layers.new(name='UVマップ')
_uv.uv.foreach_set('vector', [0.375, 0.0, 0.625, 0.0, 0.625, 0.25, 0.375, 0.25, 0.375, 0.25, 0.625, 0.25, 0.625, 0.5, 0.375, 0.5, 0.375, 0.5, 0.625, 0.5, 0.625, 0.75, 0.375, 0.75, 0.375, 0.75, 0.625, 0.75, 0.625, 1.0, 0.375, 1.0, 0.125, 0.5, 0.375, 0.5, 0.375, 0.75, 0.125, 0.75, 0.625, 0.5, 0.875, 0.5, 0.875, 0.75, 0.625, 0.75])
me_023.materials.append(mat_021)
me_023.use_remesh_fix_poles = True
me_023.use_remesh_preserve_attributes = False
me_023.use_mirror_vertex_groups = False
me_023.update()
me_024 = bpy.data.meshes.new('立方体.024')
me_024.from_pydata([(0.2527, 16.14, 3.421), (0.2527, 16.14, 5.063), (0.2527, 18.89, 3.421), (0.2527, 18.89, 5.063), (-0.311, 15.51, -1.0), (-0.311, 15.51, 7.906), (-0.311, 19.37, -1.0), (-0.311, 19.37, 7.906), (1.689, 15.51, -1.0), (1.689, 15.51, 7.906), (1.689, 19.37, -1.0), (1.689, 19.37, 7.906), (-0.311, 18.89, 3.421), (-0.311, 18.89, 5.063), (-0.311, 16.14, 5.063), (-0.311, 16.14, 3.421)], [], [(2, 0, 1, 3), (0, 15, 14, 1), (3, 1, 14, 13), (4, 5, 14, 15, 12, 6), (6, 7, 11, 10), (10, 11, 9, 8), (8, 9, 5, 4), (6, 10, 8, 4), (11, 7, 5, 9), (12, 2, 3, 13), (6, 12, 13, 14, 5, 7), (15, 0, 2, 12)])
_uv = me_024.uv_layers.new(name='UVマップ')
_uv.uv.foreach_set('vector', [0.375, 0.5, 0.375, 0.75, 0.625, 0.75, 0.625, 0.5, 0.375, 0.75, 0.375, 0.8866, 0.625, 0.8866, 0.625, 0.75, 0.625, 0.5, 0.625, 0.75, 0.7616, 0.75, 0.7616, 0.5, 0.375, 0.0, 0.625, 0.0, 0.5452, 0.04033, 0.4991, 0.04033, 0.4991, 0.2193, 0.375, 0.25, 0.375, 0.25, 0.625, 0.25, 0.625, 0.5, 0.375, 0.5, 0.375, 0.5, 0.625, 0.5, 0.625, 0.75, 0.375, 0.75, 0.375, 0.75, 0.625, 0.75, 0.625, 1.0, 0.375, 1.0, 0.125, 0.5, 0.375, 0.5, 0.375, 0.75, 0.125, 0.75, 0.625, 0.5, 0.875, 0.5, 0.875, 0.75, 0.625, 0.75, 0.375, 0.3634, 0.375, 0.5, 0.625, 0.5, 0.625, 0.3634, 0.375, 0.25, 0.4991, 0.2193, 0.5452, 0.2193, 0.5452, 0.04033, 0.625, 0.0, 0.625, 0.25, 0.2384, 0.75, 0.375, 0.75, 0.375, 0.5, 0.2384, 0.5])
me_024.materials.append(mat_020)
me_024.use_remesh_fix_poles = True
me_024.use_remesh_preserve_attributes = False
me_024.use_mirror_vertex_groups = False
me_024.update()
me_001_1 = bpy.data.meshes.new('立方体.001')
me_001_1.from_pydata([(3.938, 11.42, 8.611), (2.827, 10.65, -0.4751), (2.827, 12.65, -0.4751), (2.827, 12.65, 9.44), (4.827, 10.65, -0.4751), (4.827, 10.65, 9.44), (4.827, 12.65, -0.4751), (4.827, 12.65, 9.44), (2.827, 11.42, 8.611), (2.827, 11.42, 9.44), (3.938, 11.42, 9.44), (3.938, 10.65, 8.611), (3.938, 10.65, 9.44), (2.827, 10.65, 8.611)], [], [(2, 3, 7, 6), (6, 7, 5, 4), (2, 6, 4, 1), (9, 8, 0, 10), (0, 11, 12, 10), (11, 0, 8, 13), (9, 3, 2, 1, 13, 8), (13, 1, 4, 5, 12, 11), (10, 12, 5, 7, 3, 9)])
_uv = me_001_1.uv_layers.new(name='UVマップ')
_uv.uv.foreach_set('vector', [0.375, 0.25, 0.625, 0.25, 0.625, 0.5, 0.375, 0.5, 0.375, 0.5, 0.625, 0.5, 0.625, 0.75, 0.375, 0.75, 0.125, 0.5, 0.375, 0.5, 0.375, 0.75, 0.125, 0.75, 0.5311, 0.4005, 0.375, 0.4005, 0.375, 0.5, 0.5311, 0.5, 0.375, 0.5, 0.375, 0.5782, 0.5311, 0.5782, 0.5311, 0.5, 0.375, 0.5782, 0.375, 0.5, 0.2755, 0.5, 0.2755, 0.5782, 0.625, 0.09511, 0.625, 0.25, 0.375, 0.25, 0.375, 0.0, 0.6041, 0.0, 0.6041, 0.09511, 0.6041, 1.0, 0.375, 1.0, 0.375, 0.75, 0.625, 0.75, 0.625, 0.8612, 0.6041, 0.8612, 0.7362, 0.6549, 0.7362, 0.75, 0.625, 0.75, 0.625, 0.5, 0.875, 0.5, 0.875, 0.6549])
me_001_1.materials.append(mat_024)
me_001_1.use_remesh_fix_poles = True
me_001_1.use_remesh_preserve_attributes = False
me_001_1.use_mirror_vertex_groups = False
me_001_1.update()
me_008 = bpy.data.meshes.new('立方体.008')
me_008.from_pydata([(-4.688, 11.03, 4.476), (-4.688, 11.03, 4.843), (-4.688, 15.68, 3.516), (-4.688, 15.68, 3.883), (-2.688, 11.03, 4.476), (-2.688, 11.03, 4.843), (-2.688, 15.68, 3.516), (-2.688, 15.68, 3.883)], [], [(0, 1, 3, 2), (2, 3, 7, 6), (6, 7, 5, 4), (4, 5, 1, 0), (2, 6, 4, 0), (7, 3, 1, 5)])
_uv = me_008.uv_layers.new(name='UVマップ')
_uv.uv.foreach_set('vector', [0.375, 0.0, 0.625, 0.0, 0.625, 0.25, 0.375, 0.25, 0.375, 0.25, 0.625, 0.25, 0.625, 0.5, 0.375, 0.5, 0.375, 0.5, 0.625, 0.5, 0.625, 0.75, 0.375, 0.75, 0.375, 0.75, 0.625, 0.75, 0.625, 1.0, 0.375, 1.0, 0.125, 0.5, 0.375, 0.5, 0.375, 0.75, 0.125, 0.75, 0.625, 0.5, 0.875, 0.5, 0.875, 0.75, 0.625, 0.75])
me_008.materials.append(mat_022)
me_008.use_remesh_fix_poles = True
me_008.use_remesh_preserve_attributes = False
me_008.use_mirror_vertex_groups = False
me_008.update()
me_025 = bpy.data.meshes.new('立方体.025')
me_025.from_pydata([(-5.078, 9.51, 4.497), (-5.078, 9.51, 4.84), (-5.078, 11.04, 4.497), (-5.078, 11.04, 4.84), (-0.05889, 9.51, 4.497), (-0.05889, 9.51, 4.84), (-0.05889, 11.04, 4.497), (-0.05889, 11.04, 4.84)], [], [(0, 1, 3, 2), (2, 3, 7, 6), (6, 7, 5, 4), (4, 5, 1, 0), (2, 6, 4, 0), (7, 3, 1, 5)])
_uv = me_025.uv_layers.new(name='UVマップ')
_uv.uv.foreach_set('vector', [0.375, 0.0, 0.625, 0.0, 0.625, 0.25, 0.375, 0.25, 0.375, 0.25, 0.625, 0.25, 0.625, 0.5, 0.375, 0.5, 0.375, 0.5, 0.625, 0.5, 0.625, 0.75, 0.375, 0.75, 0.375, 0.75, 0.625, 0.75, 0.625, 1.0, 0.375, 1.0, 0.125, 0.5, 0.375, 0.5, 0.375, 0.75, 0.125, 0.75, 0.625, 0.5, 0.875, 0.5, 0.875, 0.75, 0.625, 0.75])
me_025.materials.append(mat_001)
me_025.use_remesh_fix_poles = True
me_025.use_remesh_preserve_attributes = False
me_025.update()
me_026 = bpy.data.meshes.new('立方体.026')
me_026.from_pydata([(-1.317, 11.83, 3.406), (-1.317, 11.83, 3.749), (-1.317, 12.5, 3.406), (-1.317, 12.5, 3.749), (-0.6945, 11.83, 3.406), (-0.6945, 11.83, 3.749), (-0.6945, 12.5, 3.406), (-0.6945, 12.5, 3.749)], [], [(0, 1, 3, 2), (2, 3, 7, 6), (6, 7, 5, 4), (4, 5, 1, 0), (2, 6, 4, 0), (7, 3, 1, 5)])
_uv = me_026.uv_layers.new(name='UVマップ')
_uv.uv.foreach_set('vector', [0.375, 0.0, 0.625, 0.0, 0.625, 0.25, 0.375, 0.25, 0.375, 0.25, 0.625, 0.25, 0.625, 0.5, 0.375, 0.5, 0.375, 0.5, 0.625, 0.5, 0.625, 0.75, 0.375, 0.75, 0.375, 0.75, 0.625, 0.75, 0.625, 1.0, 0.375, 1.0, 0.125, 0.5, 0.375, 0.5, 0.375, 0.75, 0.125, 0.75, 0.625, 0.5, 0.875, 0.5, 0.875, 0.75, 0.625, 0.75])
me_026.materials.append(mat_001)
me_026.use_remesh_fix_poles = True
me_026.use_remesh_preserve_attributes = False
me_026.update()
me_027 = bpy.data.meshes.new('立方体.027')
me_027.from_pydata([(-4.693, 17.01, 3.745), (-4.693, 17.01, 4.525), (-4.693, 17.33, 3.745), (-4.693, 17.33, 4.525), (-0.298, 17.01, 3.745), (-0.298, 17.01, 4.525), (-0.298, 17.33, 3.745), (-0.298, 17.33, 4.525)], [], [(0, 1, 3, 2), (2, 3, 7, 6), (6, 7, 5, 4), (4, 5, 1, 0), (2, 6, 4, 0), (7, 3, 1, 5)])
_uv = me_027.uv_layers.new(name='UVマップ')
_uv.uv.foreach_set('vector', [0.375, 0.0, 0.625, 0.0, 0.625, 0.25, 0.375, 0.25, 0.375, 0.25, 0.625, 0.25, 0.625, 0.5, 0.375, 0.5, 0.375, 0.5, 0.625, 0.5, 0.625, 0.75, 0.375, 0.75, 0.375, 0.75, 0.625, 0.75, 0.625, 1.0, 0.375, 1.0, 0.125, 0.5, 0.375, 0.5, 0.375, 0.75, 0.125, 0.75, 0.625, 0.5, 0.875, 0.5, 0.875, 0.75, 0.625, 0.75])
me_027.materials.append(mat_021)
me_027.use_remesh_fix_poles = True
me_027.use_remesh_preserve_attributes = False
me_027.use_mirror_vertex_groups = False
me_027.update()
me_028 = bpy.data.meshes.new('立方体.028')
me_028.from_pydata([(0.9252, 8.992, 7.14), (0.9252, 8.992, 7.474), (0.9252, 10.99, 7.14), (0.9252, 10.99, 7.474), (2.925, 8.992, 7.14), (2.925, 8.992, 7.474), (2.925, 10.99, 7.14), (2.925, 10.99, 7.474)], [], [(0, 1, 3, 2), (2, 3, 7, 6), (6, 7, 5, 4), (4, 5, 1, 0), (2, 6, 4, 0), (7, 3, 1, 5)])
_uv = me_028.uv_layers.new(name='UVマップ')
_uv.uv.foreach_set('vector', [0.375, 0.0, 0.625, 0.0, 0.625, 0.25, 0.375, 0.25, 0.375, 0.25, 0.625, 0.25, 0.625, 0.5, 0.375, 0.5, 0.375, 0.5, 0.625, 0.5, 0.625, 0.75, 0.375, 0.75, 0.375, 0.75, 0.625, 0.75, 0.625, 1.0, 0.375, 1.0, 0.125, 0.5, 0.375, 0.5, 0.375, 0.75, 0.125, 0.75, 0.625, 0.5, 0.875, 0.5, 0.875, 0.75, 0.625, 0.75])
me_028.use_remesh_fix_poles = True
me_028.use_remesh_preserve_attributes = False
me_028.use_mirror_vertex_groups = False
me_028.update()
me_030 = bpy.data.meshes.new('立方体.030')
me_030.from_pydata([(4.818, 11.61, 6.819), (4.818, 11.61, 7.154), (4.818, 12.86, 6.819), (4.818, 12.86, 7.154), (5.98, 11.61, 6.819), (5.98, 11.61, 7.154), (5.98, 12.86, 6.819), (5.98, 12.86, 7.154)], [], [(0, 1, 3, 2), (2, 3, 7, 6), (6, 7, 5, 4), (4, 5, 1, 0), (2, 6, 4, 0), (7, 3, 1, 5)])
_uv = me_030.uv_layers.new(name='UVマップ')
_uv.uv.foreach_set('vector', [0.375, 0.0, 0.625, 0.0, 0.625, 0.25, 0.375, 0.25, 0.375, 0.25, 0.625, 0.25, 0.625, 0.5, 0.375, 0.5, 0.375, 0.5, 0.625, 0.5, 0.625, 0.75, 0.375, 0.75, 0.375, 0.75, 0.625, 0.75, 0.625, 1.0, 0.375, 1.0, 0.125, 0.5, 0.375, 0.5, 0.375, 0.75, 0.125, 0.75, 0.625, 0.5, 0.875, 0.5, 0.875, 0.75, 0.625, 0.75])
me_030.use_remesh_fix_poles = True
me_030.use_remesh_preserve_attributes = False
me_030.use_mirror_vertex_groups = False
me_030.update()
me_005 = bpy.data.meshes.new('立方体.005')
me_005.from_pydata([(1.55, 11.2, 7.71), (1.55, 11.2, 8.045), (1.55, 11.93, 7.71), (1.55, 11.93, 8.045), (2.319, 11.2, 7.71), (2.319, 11.2, 8.045), (2.319, 11.93, 7.71), (2.319, 11.93, 8.045)], [], [(0, 1, 3, 2), (2, 3, 7, 6), (6, 7, 5, 4), (4, 5, 1, 0), (2, 6, 4, 0), (7, 3, 1, 5)])
_uv = me_005.uv_layers.new(name='UVマップ')
_uv.uv.foreach_set('vector', [0.375, 0.0, 0.625, 0.0, 0.625, 0.25, 0.375, 0.25, 0.375, 0.25, 0.625, 0.25, 0.625, 0.5, 0.375, 0.5, 0.375, 0.5, 0.625, 0.5, 0.625, 0.75, 0.375, 0.75, 0.375, 0.75, 0.625, 0.75, 0.625, 1.0, 0.375, 1.0, 0.125, 0.5, 0.375, 0.5, 0.375, 0.75, 0.125, 0.75, 0.625, 0.5, 0.875, 0.5, 0.875, 0.75, 0.625, 0.75])
me_005.use_remesh_fix_poles = True
me_005.use_remesh_preserve_attributes = False
me_005.use_mirror_vertex_groups = False
me_005.update()

# ---- objects
ob_x = bpy.data.objects.new('立方体', me_003)
ob_001 = bpy.data.objects.new('立方体.001', me_004)
ob_003 = bpy.data.objects.new('立方体.003', me_007)
ob_005 = bpy.data.objects.new('立方体.005', me_010)
ob_006 = bpy.data.objects.new('立方体.006', me_011)
ob_008 = bpy.data.objects.new('立方体.008', me_013)
ob_009 = bpy.data.objects.new('立方体.009', me_014)
ob_011 = bpy.data.objects.new('立方体.011', me_016)
ob_012 = bpy.data.objects.new('立方体.012', me_017)
ob_013 = bpy.data.objects.new('立方体.013', me_018)
ob_015 = bpy.data.objects.new('立方体.015', me_020)
ob_016 = bpy.data.objects.new('立方体.016', me_021)
ob_x_1 = bpy.data.objects.new('円柱', me_x)
ob_001_1 = bpy.data.objects.new('円柱.001', me_001)
ob_017 = bpy.data.objects.new('立方体.017', me_022)
ob_007 = bpy.data.objects.new('立方体.007', me_x_1)
ob_018 = bpy.data.objects.new('立方体.018', me_002)
ob_019 = bpy.data.objects.new('立方体.019', me_006)
ob_020 = bpy.data.objects.new('立方体.020', me_012)
ob_021 = bpy.data.objects.new('立方体.021', me_023)
ob_022 = bpy.data.objects.new('立方体.022', me_024)
ob_023 = bpy.data.objects.new('立方体.023', me_001_1)
ob_024 = bpy.data.objects.new('立方体.024', me_008)
ob_025 = bpy.data.objects.new('立方体.025', me_025)
ob_026 = bpy.data.objects.new('立方体.026', me_026)
ob_027 = bpy.data.objects.new('立方体.027', me_027)
ob_028 = bpy.data.objects.new('立方体.028', me_028)
ob_030 = bpy.data.objects.new('立方体.030', me_030)
ob_002 = bpy.data.objects.new('立方体.002', me_005)

# ---- transforms, parenting, visibility, modifiers, constraints
ob_x.location = (0.0, 0.0, 0.0)
ob_x.scale = (1.154, 1.154, 1.154)
ob_x.lineart.crease_threshold = 0.0
ob_001.location = (0.0, 0.0, 0.0)
ob_001.scale = (1.154, 1.154, 1.154)
ob_001.lineart.crease_threshold = 0.0
ob_003.location = (0.0, 0.0, 0.0)
ob_003.scale = (1.154, 1.154, 1.154)
ob_003.lineart.crease_threshold = 0.0
ob_005.location = (0.0, 0.0, 0.0)
ob_005.scale = (1.154, 1.154, 1.154)
ob_005.lineart.crease_threshold = 0.0
ob_006.location = (0.0, 0.0, 0.0)
ob_006.scale = (1.154, 1.154, 1.154)
ob_006.lineart.crease_threshold = 0.0
ob_008.location = (0.0, 0.0, 0.0)
ob_008.scale = (1.154, 1.154, 1.154)
ob_008.lineart.crease_threshold = 0.0
ob_009.location = (0.0, 0.0, 0.0)
ob_009.scale = (1.154, 1.154, 1.154)
ob_009.lineart.crease_threshold = 0.0
ob_011.location = (0.0, 0.0, 0.0)
ob_011.scale = (1.154, 1.154, 1.154)
ob_011.lineart.crease_threshold = 0.0
ob_012.location = (0.0, 0.0, 0.0)
ob_012.scale = (1.154, 1.154, 1.154)
ob_012.lineart.crease_threshold = 0.0
ob_013.location = (0.0, 0.0, 0.0)
ob_013.scale = (1.154, 1.154, 1.154)
ob_013.lineart.crease_threshold = 0.0
ob_015.location = (0.0, 0.0, 0.0)
ob_015.scale = (1.154, 1.154, 1.154)
ob_015.lineart.crease_threshold = 0.0
ob_016.location = (0.0, 0.0, 0.0)
ob_016.scale = (1.154, 1.154, 1.154)
ob_016.lineart.crease_threshold = 0.0
ob_x_1.location = (0.0, 0.0, 0.0)
ob_x_1.scale = (1.154, 1.154, 1.154)
ob_x_1.lineart.crease_threshold = 0.0
ob_001_1.location = (0.0, 0.0, 0.0)
ob_001_1.scale = (1.154, 1.154, 1.154)
ob_001_1.lineart.crease_threshold = 0.0
ob_017.location = (0.0, 0.0, 0.0)
ob_017.scale = (1.154, 1.154, 1.154)
ob_017.lineart.crease_threshold = 0.0
ob_007.location = (0.0, 0.0, 0.0)
ob_007.lineart.crease_threshold = 0.0
ob_018.location = (0.0, 0.0, 0.0)
ob_018.scale = (1.154, 1.154, 1.154)
ob_018.lineart.crease_threshold = 0.0
ob_019.location = (0.0, 0.0, 0.0)
ob_019.lineart.crease_threshold = 0.0
ob_020.location = (0.0, 0.0, 0.0)
ob_020.lineart.crease_threshold = 0.0
ob_021.location = (0.0, 0.0, 0.0)
ob_021.lineart.crease_threshold = 0.0
ob_022.location = (0.0, 0.0, 0.0)
ob_022.lineart.crease_threshold = 0.0
ob_023.location = (0.0, 0.0, 0.0)
ob_023.lineart.crease_threshold = 0.0
ob_024.location = (0.0, 0.0, 0.0)
ob_024.lineart.crease_threshold = 0.0
ob_025.location = (0.0, 0.0, 0.0)
ob_025.lineart.crease_threshold = 0.0
ob_026.location = (0.0, 0.0, 0.0)
ob_026.lineart.crease_threshold = 0.0
ob_027.location = (0.0, 0.0, 0.0)
ob_027.lineart.crease_threshold = 0.0
ob_028.location = (0.0, 0.0, 0.0)
ob_028.lineart.crease_threshold = 0.0
ob_030.location = (0.0, 0.0, 0.0)
ob_030.lineart.crease_threshold = 0.0
ob_002.location = (0.0, 0.0, 0.0)
ob_002.lineart.crease_threshold = 0.0

# ---- collection membership
col_collection.objects.link(ob_x)
col_collection.objects.link(ob_001)
col_collection.objects.link(ob_003)
col_collection.objects.link(ob_005)
col_collection.objects.link(ob_006)
col_collection.objects.link(ob_008)
col_collection.objects.link(ob_009)
col_collection.objects.link(ob_011)
col_collection.objects.link(ob_012)
col_collection.objects.link(ob_013)
col_collection.objects.link(ob_015)
col_collection.objects.link(ob_016)
col_collection.objects.link(ob_x_1)
col_collection.objects.link(ob_001_1)
col_collection.objects.link(ob_017)
col_collection.objects.link(ob_007)
col_collection.objects.link(ob_018)
col_collection.objects.link(ob_019)
col_collection.objects.link(ob_020)
col_collection.objects.link(ob_021)
col_collection.objects.link(ob_022)
col_collection.objects.link(ob_023)
col_collection.objects.link(ob_024)
col_collection.objects.link(ob_025)
col_collection.objects.link(ob_026)
col_collection.objects.link(ob_027)
col_collection.objects.link(ob_028)
col_collection.objects.link(ob_030)
col_collection.objects.link(ob_002)

# ---- scene / render settings (as saved in the file)
scene.frame_start = 1; scene.frame_end = 250; scene.frame_set(0)
scene.render.engine = 'BLENDER_EEVEE_NEXT'
scene.cycles.use_denoising = False
scene.cycles.samples = 128
scene.cycles.sampling_pattern = 'TABULATED_SOBOL'
scene.cycles.use_adaptive_sampling = False
scene.cycles.use_light_tree = False
scene.view_settings.view_transform = 'Filmic'
bpy.context.view_layer.update()

# ---- added for rendering (the .blend has no active camera and no usable light): camera, sun
cam_auto = bpy.data.cameras.new('AutoCamera')
cam_auto.lens = 50.0
cam_auto.sensor_width = 36.0
cam_auto.clip_end = 1000.0
ob_auto_camera = bpy.data.objects.new('AutoCamera', cam_auto)
scene.collection.objects.link(ob_auto_camera)
ob_auto_camera.location = (26.7288, -24.14, 25.3985)
ob_auto_camera.rotation_euler = (1.09748, -7.21219e-08, 0.694738)
scene.camera = ob_auto_camera
light_auto_sun = bpy.data.lights.new('AutoSun', 'SUN')
light_auto_sun.energy = 3.0
light_auto_sun.angle = 0.0523599
ob_auto_sun = bpy.data.objects.new('AutoSun', light_auto_sun)
scene.collection.objects.link(ob_auto_sun)
ob_auto_sun.rotation_euler = (0.872665, 0.174533, 0.523599)
bpy.context.view_layer.update()
